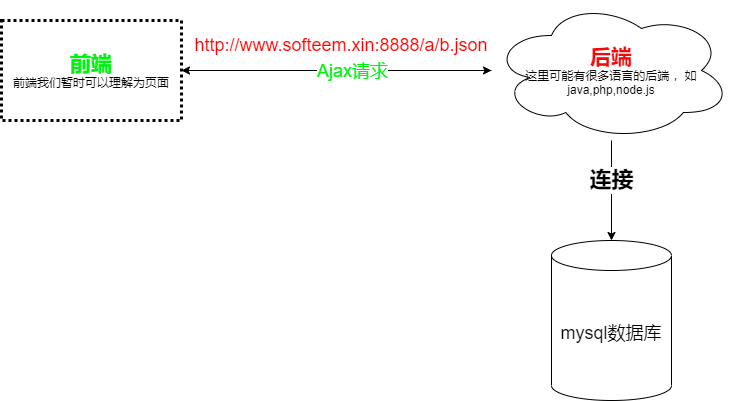

The diagram above was exported from draw.io. Its source (the exported page's mxGraphModel, read from the mxfile embedded in the PNG):
<mxGraphModel dx="935" dy="555" grid="1" gridSize="10" guides="1" tooltips="1" connect="1" arrows="1" fold="1" page="1" pageScale="1" pageWidth="827" pageHeight="1169" math="0" shadow="0">
  <root>
    <mxCell id="0" />
    <mxCell id="1" parent="0" />
    <mxCell id="5" style="edgeStyle=none;html=1;entryX=0.5;entryY=0;entryDx=0;entryDy=0;entryPerimeter=0;" edge="1" parent="1" source="2" target="4">
      <mxGeometry relative="1" as="geometry" />
    </mxCell>
    <mxCell id="6" value="连接" style="edgeLabel;html=1;align=center;verticalAlign=middle;resizable=0;points=[];fontSize=22;fontStyle=1" vertex="1" connectable="0" parent="5">
      <mxGeometry x="-0.2225" y="-1" relative="1" as="geometry">
        <mxPoint as="offset" />
      </mxGeometry>
    </mxCell>
    <mxCell id="10" style="edgeStyle=none;html=1;entryX=1;entryY=0.5;entryDx=0;entryDy=0;fontSize=18;fontColor=#00F010;" edge="1" parent="1" source="2" target="3">
      <mxGeometry relative="1" as="geometry" />
    </mxCell>
    <mxCell id="2" value="&lt;font style=&quot;font-size: 21px&quot; color=&quot;#f00a0a&quot;&gt;&lt;b&gt;后端&lt;/b&gt;&lt;/font&gt;&lt;br&gt;这里可能有很多语言的后端 ，如&lt;br&gt;java,php,node.js" style="ellipse;shape=cloud;whiteSpace=wrap;html=1;" vertex="1" parent="1">
      <mxGeometry x="530" y="100" width="240" height="140" as="geometry" />
    </mxCell>
    <mxCell id="9" style="edgeStyle=none;html=1;fontSize=18;fontColor=#00F010;" edge="1" parent="1" source="3" target="2">
      <mxGeometry relative="1" as="geometry" />
    </mxCell>
    <mxCell id="11" value="Ajax请求" style="edgeLabel;html=1;align=center;verticalAlign=middle;resizable=0;points=[];fontSize=18;fontColor=#00F010;" vertex="1" connectable="0" parent="9">
      <mxGeometry x="0.2201" y="-1" relative="1" as="geometry">
        <mxPoint x="-19" y="-1" as="offset" />
      </mxGeometry>
    </mxCell>
    <mxCell id="3" value="&lt;b&gt;&lt;font style=&quot;font-size: 21px&quot; color=&quot;#00f010&quot;&gt;前端&lt;/font&gt;&lt;/b&gt;&lt;br&gt;前端我们暂时可以理解为页面" style="rounded=0;whiteSpace=wrap;html=1;dashed=1;strokeWidth=3;dashPattern=1 1;" vertex="1" parent="1">
      <mxGeometry x="40" y="120" width="180" height="100" as="geometry" />
    </mxCell>
    <mxCell id="4" value="&lt;font style=&quot;font-size: 18px&quot;&gt;mysql数据库&lt;/font&gt;" style="shape=cylinder3;whiteSpace=wrap;html=1;boundedLbl=1;backgroundOutline=1;size=15;" vertex="1" parent="1">
      <mxGeometry x="590" y="340" width="120" height="160" as="geometry" />
    </mxCell>
    <mxCell id="12" value="http://www.softeem.xin:8888/a/b.json" style="text;html=1;strokeColor=none;fillColor=none;align=center;verticalAlign=middle;whiteSpace=wrap;rounded=0;fontSize=18;fontColor=#FF0000;" vertex="1" parent="1">
      <mxGeometry x="230" y="130" width="300" height="30" as="geometry" />
    </mxCell>
  </root>
</mxGraphModel>